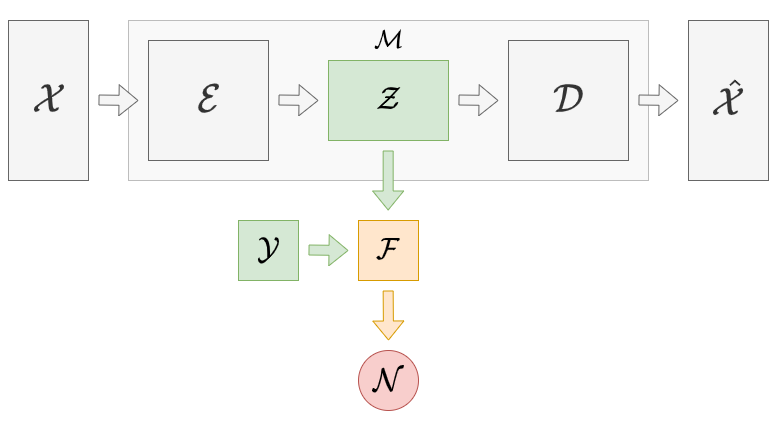

The diagram above was exported from draw.io. Its source (the exported page's mxGraphModel, read from the mxfile embedded in the PNG):
<mxGraphModel dx="1129" dy="593" grid="1" gridSize="10" guides="1" tooltips="1" connect="1" arrows="1" fold="1" page="1" pageScale="1" pageWidth="850" pageHeight="1100" math="1" shadow="0">
  <root>
    <mxCell id="0" />
    <mxCell id="1" parent="0" />
    <mxCell id="CvuPCvKhyfyvx2it09F--15" value="" style="rounded=0;whiteSpace=wrap;html=1;strokeWidth=1;fillWeight=4;hachureGap=8;hachureAngle=45;sketch=0;glass=0;shadow=0;fillColor=#E6E6E6;opacity=25;" parent="1" vertex="1">
      <mxGeometry x="160" y="220" width="520" height="160" as="geometry" />
    </mxCell>
    <mxCell id="CvuPCvKhyfyvx2it09F--1" value="&lt;font style=&quot;font-size: 32px&quot;&gt;$$ \mathcal{E} $$&lt;/font&gt;" style="rounded=0;whiteSpace=wrap;html=1;strokeWidth=1;fillWeight=4;hachureGap=8;hachureAngle=45;sketch=0;rotation=0;glass=0;fillColor=#f5f5f5;strokeColor=#666666;fontColor=#333333;" parent="1" vertex="1">
      <mxGeometry x="180" y="240" width="120" height="120" as="geometry" />
    </mxCell>
    <mxCell id="CvuPCvKhyfyvx2it09F--5" value="&lt;font style=&quot;font-size: 32px&quot;&gt;$$ \mathcal{D} $$&lt;/font&gt;" style="rounded=0;whiteSpace=wrap;html=1;strokeWidth=1;fillWeight=4;hachureGap=8;hachureAngle=45;sketch=0;rotation=0;fillColor=#f5f5f5;strokeColor=#666666;fontColor=#333333;" parent="1" vertex="1">
      <mxGeometry x="540" y="240" width="120" height="120" as="geometry" />
    </mxCell>
    <mxCell id="CvuPCvKhyfyvx2it09F--13" value="&lt;font style=&quot;font-size: 32px&quot;&gt;$$ \mathcal{X} $$&lt;/font&gt;" style="rounded=0;whiteSpace=wrap;html=1;strokeWidth=1;fillWeight=4;hachureGap=8;hachureAngle=45;sketch=0;glass=0;shadow=0;fillColor=#f5f5f5;strokeColor=#666666;fontColor=#333333;" parent="1" vertex="1">
      <mxGeometry x="40" y="220" width="80" height="160" as="geometry" />
    </mxCell>
    <mxCell id="CvuPCvKhyfyvx2it09F--14" value="&lt;font style=&quot;font-size: 32px&quot;&gt;$$ \mathcal{\hat{X}} $$&lt;/font&gt;" style="rounded=0;whiteSpace=wrap;html=1;strokeWidth=1;fillWeight=4;hachureGap=8;hachureAngle=45;sketch=0;glass=0;fillColor=#f5f5f5;strokeColor=#666666;fontColor=#333333;" parent="1" vertex="1">
      <mxGeometry x="720" y="220" width="80" height="160" as="geometry" />
    </mxCell>
    <mxCell id="CvuPCvKhyfyvx2it09F--33" value="" style="shape=flexArrow;endArrow=classic;html=1;fillColor=#f5f5f5;strokeColor=#666666;" parent="1" edge="1">
      <mxGeometry width="50" height="50" relative="1" as="geometry">
        <mxPoint x="490" y="299.5" as="sourcePoint" />
        <mxPoint x="530" y="300" as="targetPoint" />
      </mxGeometry>
    </mxCell>
    <mxCell id="CvuPCvKhyfyvx2it09F--34" value="" style="shape=flexArrow;endArrow=classic;html=1;fillColor=#f5f5f5;strokeColor=#666666;" parent="1" edge="1">
      <mxGeometry width="50" height="50" relative="1" as="geometry">
        <mxPoint x="670" y="299.5" as="sourcePoint" />
        <mxPoint x="710" y="300" as="targetPoint" />
      </mxGeometry>
    </mxCell>
    <mxCell id="CvuPCvKhyfyvx2it09F--35" value="" style="shape=flexArrow;endArrow=classic;html=1;fillColor=#f5f5f5;strokeColor=#666666;" parent="1" edge="1">
      <mxGeometry width="50" height="50" relative="1" as="geometry">
        <mxPoint x="310" y="299.5" as="sourcePoint" />
        <mxPoint x="350" y="300" as="targetPoint" />
      </mxGeometry>
    </mxCell>
    <mxCell id="CvuPCvKhyfyvx2it09F--36" value="" style="shape=flexArrow;endArrow=classic;html=1;fillColor=#f5f5f5;strokeColor=#666666;" parent="1" edge="1">
      <mxGeometry width="50" height="50" relative="1" as="geometry">
        <mxPoint x="130" y="299.5" as="sourcePoint" />
        <mxPoint x="170" y="300" as="targetPoint" />
      </mxGeometry>
    </mxCell>
    <mxCell id="CvuPCvKhyfyvx2it09F--4" value="&lt;font style=&quot;font-size: 26px&quot;&gt;$$ \mathcal{Z} $$&lt;/font&gt;" style="rounded=0;whiteSpace=wrap;html=1;strokeWidth=1;fillWeight=4;hachureGap=8;hachureAngle=45;sketch=0;noLabel=0;fillColor=#d5e8d4;strokeColor=#82b366;" parent="1" vertex="1">
      <mxGeometry x="360" y="260" width="120" height="80" as="geometry" />
    </mxCell>
    <mxCell id="CvuPCvKhyfyvx2it09F--12" value="&lt;font style=&quot;font-size: 26px&quot;&gt;$$ \mathcal{N} $$&lt;/font&gt;" style="ellipse;whiteSpace=wrap;html=1;strokeWidth=1;fillWeight=2;hachureGap=8;fillStyle=solid;sketch=0;fillColor=#f8cecc;strokeColor=#b85450;" parent="1" vertex="1">
      <mxGeometry x="390" y="550" width="60" height="60" as="geometry" />
    </mxCell>
    <mxCell id="CvuPCvKhyfyvx2it09F--7" value="&lt;font style=&quot;font-size: 24px&quot;&gt;$$ \mathcal{F} $$&lt;/font&gt;" style="rounded=0;whiteSpace=wrap;html=1;strokeWidth=1;fillWeight=4;hachureGap=8;hachureAngle=45;sketch=0;fillColor=#ffe6cc;strokeColor=#d79b00;" parent="1" vertex="1">
      <mxGeometry x="390" y="420" width="60" height="60" as="geometry" />
    </mxCell>
    <mxCell id="CvuPCvKhyfyvx2it09F--8" value="&lt;font style=&quot;font-size: 26px&quot;&gt;$$ \mathcal{Y} $$&lt;/font&gt;" style="rounded=0;whiteSpace=wrap;html=1;strokeWidth=1;fillWeight=4;hachureGap=8;hachureAngle=45;sketch=0;fillColor=#d5e8d4;strokeColor=#82b366;" parent="1" vertex="1">
      <mxGeometry x="270" y="420" width="60" height="60" as="geometry" />
    </mxCell>
    <mxCell id="CvuPCvKhyfyvx2it09F--42" value="" style="shape=flexArrow;endArrow=classic;html=1;fillColor=#d5e8d4;strokeColor=#82b366;" parent="1" edge="1">
      <mxGeometry width="50" height="50" relative="1" as="geometry">
        <mxPoint x="340" y="449.5" as="sourcePoint" />
        <mxPoint x="380" y="450" as="targetPoint" />
      </mxGeometry>
    </mxCell>
    <mxCell id="CvuPCvKhyfyvx2it09F--43" value="&lt;font style=&quot;font-size: 20px&quot;&gt;$$ \mathcal{M} $$&lt;/font&gt;" style="text;html=1;resizable=0;autosize=1;align=center;verticalAlign=middle;points=[];fillColor=none;strokeColor=none;rounded=0;shadow=1;glass=0;dashed=1;dashPattern=1 4;comic=0;sketch=0;" parent="1" vertex="1">
      <mxGeometry x="330" y="230" width="180" height="20" as="geometry" />
    </mxCell>
    <mxCell id="tbw4UTfRW12wqDj29CSD-1" value="" style="shape=flexArrow;endArrow=classic;html=1;fillColor=#d5e8d4;strokeColor=#82b366;" parent="1" edge="1">
      <mxGeometry width="50" height="50" relative="1" as="geometry">
        <mxPoint x="419.66" y="350" as="sourcePoint" />
        <mxPoint x="419.66" y="410" as="targetPoint" />
      </mxGeometry>
    </mxCell>
    <mxCell id="tbw4UTfRW12wqDj29CSD-2" value="" style="shape=flexArrow;endArrow=classic;html=1;fillColor=#ffe6cc;strokeColor=#d79b00;" parent="1" edge="1">
      <mxGeometry width="50" height="50" relative="1" as="geometry">
        <mxPoint x="419.66" y="490" as="sourcePoint" />
        <mxPoint x="420" y="540" as="targetPoint" />
      </mxGeometry>
    </mxCell>
  </root>
</mxGraphModel>